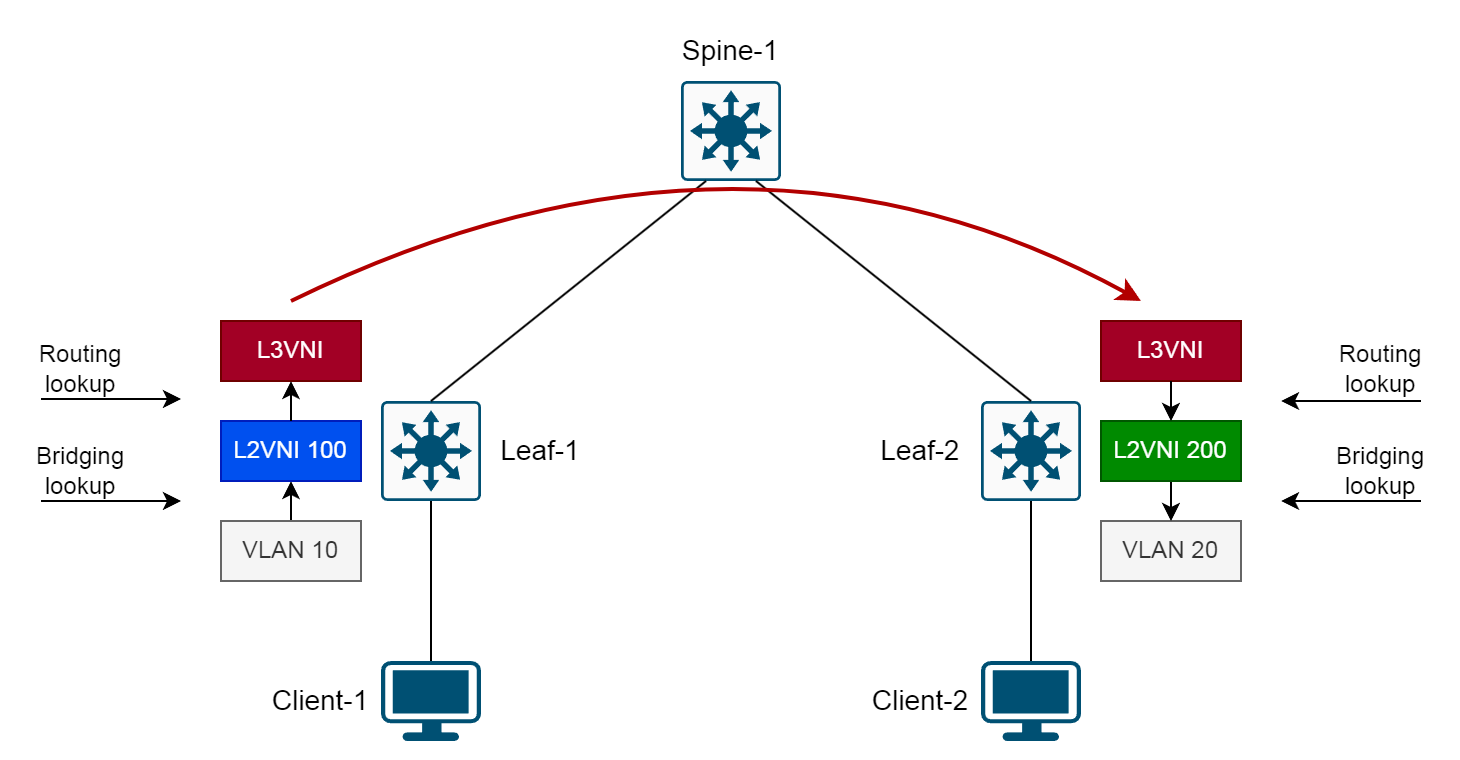

The diagram above was exported from draw.io. Its source (the exported page's mxGraphModel, read from the mxfile embedded in the PNG):
<mxGraphModel dx="1100" dy="902" grid="1" gridSize="10" guides="1" tooltips="1" connect="1" arrows="1" fold="1" page="1" pageScale="1" pageWidth="1169" pageHeight="827" math="0" shadow="0">
  <root>
    <mxCell id="0" />
    <mxCell id="1" parent="0" />
    <mxCell id="JpfQcqMSIuXmgoH3rSiw-1" value="" style="sketch=0;points=[[0.015,0.015,0],[0.985,0.015,0],[0.985,0.985,0],[0.015,0.985,0],[0.25,0,0],[0.5,0,0],[0.75,0,0],[1,0.25,0],[1,0.5,0],[1,0.75,0],[0.75,1,0],[0.5,1,0],[0.25,1,0],[0,0.75,0],[0,0.5,0],[0,0.25,0]];verticalLabelPosition=bottom;html=1;verticalAlign=top;aspect=fixed;align=center;pointerEvents=1;shape=mxgraph.cisco19.rect;prIcon=l3_switch;fillColor=#FAFAFA;strokeColor=#005073;" parent="1" vertex="1">
      <mxGeometry x="560" y="190" width="50" height="50" as="geometry" />
    </mxCell>
    <mxCell id="JpfQcqMSIuXmgoH3rSiw-3" value="" style="sketch=0;points=[[0.015,0.015,0],[0.985,0.015,0],[0.985,0.985,0],[0.015,0.985,0],[0.25,0,0],[0.5,0,0],[0.75,0,0],[1,0.25,0],[1,0.5,0],[1,0.75,0],[0.75,1,0],[0.5,1,0],[0.25,1,0],[0,0.75,0],[0,0.5,0],[0,0.25,0]];verticalLabelPosition=bottom;html=1;verticalAlign=top;aspect=fixed;align=center;pointerEvents=1;shape=mxgraph.cisco19.rect;prIcon=l3_switch;fillColor=#FAFAFA;strokeColor=#005073;" parent="1" vertex="1">
      <mxGeometry x="410" y="350" width="50" height="50" as="geometry" />
    </mxCell>
    <mxCell id="JpfQcqMSIuXmgoH3rSiw-4" value="" style="sketch=0;points=[[0.015,0.015,0],[0.985,0.015,0],[0.985,0.985,0],[0.015,0.985,0],[0.25,0,0],[0.5,0,0],[0.75,0,0],[1,0.25,0],[1,0.5,0],[1,0.75,0],[0.75,1,0],[0.5,1,0],[0.25,1,0],[0,0.75,0],[0,0.5,0],[0,0.25,0]];verticalLabelPosition=bottom;html=1;verticalAlign=top;aspect=fixed;align=center;pointerEvents=1;shape=mxgraph.cisco19.rect;prIcon=l3_switch;fillColor=#FAFAFA;strokeColor=#005073;" parent="1" vertex="1">
      <mxGeometry x="710" y="350" width="50" height="50" as="geometry" />
    </mxCell>
    <mxCell id="JpfQcqMSIuXmgoH3rSiw-6" value="Spine-1" style="text;strokeColor=none;align=center;fillColor=none;html=1;verticalAlign=middle;whiteSpace=wrap;rounded=0;fontSize=14;" parent="1" vertex="1">
      <mxGeometry x="555" y="160" width="60" height="30" as="geometry" />
    </mxCell>
    <mxCell id="JpfQcqMSIuXmgoH3rSiw-9" value="Leaf-1" style="text;strokeColor=none;align=center;fillColor=none;html=1;verticalAlign=middle;whiteSpace=wrap;rounded=0;fontSize=14;" parent="1" vertex="1">
      <mxGeometry x="460" y="360" width="60" height="30" as="geometry" />
    </mxCell>
    <mxCell id="JpfQcqMSIuXmgoH3rSiw-10" value="Leaf-2" style="text;strokeColor=none;align=center;fillColor=none;html=1;verticalAlign=middle;whiteSpace=wrap;rounded=0;fontSize=14;" parent="1" vertex="1">
      <mxGeometry x="650" y="360" width="60" height="30" as="geometry" />
    </mxCell>
    <mxCell id="JpfQcqMSIuXmgoH3rSiw-12" value="" style="endArrow=none;html=1;rounded=0;entryX=0.25;entryY=1;entryDx=0;entryDy=0;entryPerimeter=0;exitX=0.5;exitY=0;exitDx=0;exitDy=0;exitPerimeter=0;" parent="1" source="JpfQcqMSIuXmgoH3rSiw-3" target="JpfQcqMSIuXmgoH3rSiw-1" edge="1">
      <mxGeometry width="50" height="50" relative="1" as="geometry">
        <mxPoint x="540" y="330" as="sourcePoint" />
        <mxPoint x="590" y="280" as="targetPoint" />
      </mxGeometry>
    </mxCell>
    <mxCell id="JpfQcqMSIuXmgoH3rSiw-14" value="" style="endArrow=none;html=1;rounded=0;entryX=0.75;entryY=1;entryDx=0;entryDy=0;entryPerimeter=0;exitX=0.5;exitY=0;exitDx=0;exitDy=0;exitPerimeter=0;" parent="1" source="JpfQcqMSIuXmgoH3rSiw-4" target="JpfQcqMSIuXmgoH3rSiw-1" edge="1">
      <mxGeometry width="50" height="50" relative="1" as="geometry">
        <mxPoint x="443" y="370" as="sourcePoint" />
        <mxPoint x="593" y="260" as="targetPoint" />
      </mxGeometry>
    </mxCell>
    <mxCell id="JpfQcqMSIuXmgoH3rSiw-18" value="" style="points=[[0.03,0.03,0],[0.5,0,0],[0.97,0.03,0],[1,0.4,0],[0.97,0.745,0],[0.5,1,0],[0.03,0.745,0],[0,0.4,0]];verticalLabelPosition=bottom;sketch=0;html=1;verticalAlign=top;aspect=fixed;align=center;pointerEvents=1;shape=mxgraph.cisco19.workstation;fillColor=#005073;strokeColor=none;" parent="1" vertex="1">
      <mxGeometry x="410" y="480" width="50" height="40" as="geometry" />
    </mxCell>
    <mxCell id="JpfQcqMSIuXmgoH3rSiw-19" value="" style="points=[[0.03,0.03,0],[0.5,0,0],[0.97,0.03,0],[1,0.4,0],[0.97,0.745,0],[0.5,1,0],[0.03,0.745,0],[0,0.4,0]];verticalLabelPosition=bottom;sketch=0;html=1;verticalAlign=top;aspect=fixed;align=center;pointerEvents=1;shape=mxgraph.cisco19.workstation;fillColor=#005073;strokeColor=none;" parent="1" vertex="1">
      <mxGeometry x="710" y="480" width="50" height="40" as="geometry" />
    </mxCell>
    <mxCell id="JpfQcqMSIuXmgoH3rSiw-21" value="Client-1" style="text;strokeColor=none;align=center;fillColor=none;html=1;verticalAlign=middle;whiteSpace=wrap;rounded=0;fontSize=14;" parent="1" vertex="1">
      <mxGeometry x="350" y="485" width="60" height="30" as="geometry" />
    </mxCell>
    <mxCell id="JpfQcqMSIuXmgoH3rSiw-22" value="Client-2" style="text;strokeColor=none;align=center;fillColor=none;html=1;verticalAlign=middle;whiteSpace=wrap;rounded=0;fontSize=14;" parent="1" vertex="1">
      <mxGeometry x="650" y="485" width="60" height="30" as="geometry" />
    </mxCell>
    <mxCell id="JpfQcqMSIuXmgoH3rSiw-26" value="" style="endArrow=none;html=1;rounded=0;entryX=0.5;entryY=1;entryDx=0;entryDy=0;entryPerimeter=0;exitX=0.5;exitY=0;exitDx=0;exitDy=0;exitPerimeter=0;" parent="1" source="JpfQcqMSIuXmgoH3rSiw-18" target="JpfQcqMSIuXmgoH3rSiw-3" edge="1">
      <mxGeometry width="50" height="50" relative="1" as="geometry">
        <mxPoint x="458" y="360" as="sourcePoint" />
        <mxPoint x="883" y="250" as="targetPoint" />
      </mxGeometry>
    </mxCell>
    <mxCell id="JpfQcqMSIuXmgoH3rSiw-27" value="" style="endArrow=none;html=1;rounded=0;entryX=0.5;entryY=0;entryDx=0;entryDy=0;entryPerimeter=0;exitX=0.5;exitY=1;exitDx=0;exitDy=0;exitPerimeter=0;" parent="1" source="JpfQcqMSIuXmgoH3rSiw-4" target="JpfQcqMSIuXmgoH3rSiw-19" edge="1">
      <mxGeometry width="50" height="50" relative="1" as="geometry">
        <mxPoint x="468" y="370" as="sourcePoint" />
        <mxPoint x="893" y="260" as="targetPoint" />
      </mxGeometry>
    </mxCell>
    <mxCell id="mUHtCra_iJOdfHdgPW1A-14" style="edgeStyle=orthogonalEdgeStyle;rounded=0;orthogonalLoop=1;jettySize=auto;html=1;exitX=0.5;exitY=0;exitDx=0;exitDy=0;entryX=0.5;entryY=1;entryDx=0;entryDy=0;" parent="1" source="mUHtCra_iJOdfHdgPW1A-1" target="mUHtCra_iJOdfHdgPW1A-4" edge="1">
      <mxGeometry relative="1" as="geometry" />
    </mxCell>
    <mxCell id="mUHtCra_iJOdfHdgPW1A-1" value="VLAN 10" style="rounded=0;whiteSpace=wrap;html=1;fillColor=#f5f5f5;strokeColor=#666666;fontColor=#333333;" parent="1" vertex="1">
      <mxGeometry x="330" y="410" width="70" height="30" as="geometry" />
    </mxCell>
    <mxCell id="mUHtCra_iJOdfHdgPW1A-2" value="VLAN 20" style="rounded=0;whiteSpace=wrap;html=1;fillColor=#f5f5f5;strokeColor=#666666;fontColor=#333333;" parent="1" vertex="1">
      <mxGeometry x="770" y="410" width="70" height="30" as="geometry" />
    </mxCell>
    <mxCell id="mUHtCra_iJOdfHdgPW1A-4" value="L2VNI 100" style="rounded=0;whiteSpace=wrap;html=1;fillColor=#0050ef;strokeColor=#001DBC;fontColor=#ffffff;" parent="1" vertex="1">
      <mxGeometry x="330" y="360" width="70" height="30" as="geometry" />
    </mxCell>
    <mxCell id="mUHtCra_iJOdfHdgPW1A-7" value="L3VNI" style="rounded=0;whiteSpace=wrap;html=1;fillColor=#a20025;strokeColor=#6F0000;fontColor=#ffffff;" parent="1" vertex="1">
      <mxGeometry x="330" y="310" width="70" height="30" as="geometry" />
    </mxCell>
    <mxCell id="mUHtCra_iJOdfHdgPW1A-8" value="" style="endArrow=classic;html=1;rounded=0;entryX=0.5;entryY=1;entryDx=0;entryDy=0;exitX=0.5;exitY=0;exitDx=0;exitDy=0;" parent="1" source="mUHtCra_iJOdfHdgPW1A-4" target="mUHtCra_iJOdfHdgPW1A-7" edge="1">
      <mxGeometry width="50" height="50" relative="1" as="geometry">
        <mxPoint x="640" y="610" as="sourcePoint" />
        <mxPoint x="690" y="560" as="targetPoint" />
      </mxGeometry>
    </mxCell>
    <mxCell id="mUHtCra_iJOdfHdgPW1A-10" value="L3VNI" style="rounded=0;whiteSpace=wrap;html=1;fillColor=#a20025;strokeColor=#6F0000;fontColor=#ffffff;" parent="1" vertex="1">
      <mxGeometry x="770" y="310" width="70" height="30" as="geometry" />
    </mxCell>
    <mxCell id="mUHtCra_iJOdfHdgPW1A-15" style="edgeStyle=orthogonalEdgeStyle;rounded=0;orthogonalLoop=1;jettySize=auto;html=1;exitX=0.5;exitY=1;exitDx=0;exitDy=0;entryX=0.5;entryY=0;entryDx=0;entryDy=0;" parent="1" source="mUHtCra_iJOdfHdgPW1A-12" target="mUHtCra_iJOdfHdgPW1A-2" edge="1">
      <mxGeometry relative="1" as="geometry" />
    </mxCell>
    <mxCell id="mUHtCra_iJOdfHdgPW1A-12" value="L2VNI 200" style="rounded=0;whiteSpace=wrap;html=1;fillColor=#008a00;strokeColor=#005700;fontColor=#ffffff;" parent="1" vertex="1">
      <mxGeometry x="770" y="360" width="70" height="30" as="geometry" />
    </mxCell>
    <mxCell id="mUHtCra_iJOdfHdgPW1A-13" value="" style="endArrow=classic;html=1;rounded=0;entryX=0.5;entryY=0;entryDx=0;entryDy=0;exitX=0.5;exitY=1;exitDx=0;exitDy=0;" parent="1" source="mUHtCra_iJOdfHdgPW1A-10" target="mUHtCra_iJOdfHdgPW1A-12" edge="1">
      <mxGeometry width="50" height="50" relative="1" as="geometry">
        <mxPoint x="830" y="490" as="sourcePoint" />
        <mxPoint x="880" y="440" as="targetPoint" />
      </mxGeometry>
    </mxCell>
    <mxCell id="mUHtCra_iJOdfHdgPW1A-16" value="" style="endArrow=classic;html=1;rounded=0;curved=1;strokeWidth=2;fillColor=#e51400;strokeColor=#B20000;" parent="1" edge="1">
      <mxGeometry width="50" height="50" relative="1" as="geometry">
        <mxPoint x="365" y="300" as="sourcePoint" />
        <mxPoint x="790" y="300" as="targetPoint" />
        <Array as="points">
          <mxPoint x="590" y="190" />
        </Array>
      </mxGeometry>
    </mxCell>
    <mxCell id="mUHtCra_iJOdfHdgPW1A-17" value="" style="endArrow=classic;html=1;rounded=0;" parent="1" edge="1">
      <mxGeometry width="50" height="50" relative="1" as="geometry">
        <mxPoint x="240" y="400" as="sourcePoint" />
        <mxPoint x="310" y="400" as="targetPoint" />
      </mxGeometry>
    </mxCell>
    <mxCell id="mUHtCra_iJOdfHdgPW1A-18" value="Bridging lookup" style="text;strokeColor=none;align=center;fillColor=none;html=1;verticalAlign=middle;whiteSpace=wrap;rounded=0;" parent="1" vertex="1">
      <mxGeometry x="230" y="370" width="60" height="30" as="geometry" />
    </mxCell>
    <mxCell id="mUHtCra_iJOdfHdgPW1A-19" value="" style="endArrow=classic;html=1;rounded=0;" parent="1" edge="1">
      <mxGeometry width="50" height="50" relative="1" as="geometry">
        <mxPoint x="240" y="349" as="sourcePoint" />
        <mxPoint x="310" y="349" as="targetPoint" />
      </mxGeometry>
    </mxCell>
    <mxCell id="mUHtCra_iJOdfHdgPW1A-20" value="Routing lookup" style="text;strokeColor=none;align=center;fillColor=none;html=1;verticalAlign=middle;whiteSpace=wrap;rounded=0;" parent="1" vertex="1">
      <mxGeometry x="230" y="319" width="60" height="30" as="geometry" />
    </mxCell>
    <mxCell id="mUHtCra_iJOdfHdgPW1A-21" value="" style="endArrow=none;html=1;rounded=0;endFill=0;startArrow=classic;startFill=1;" parent="1" edge="1">
      <mxGeometry width="50" height="50" relative="1" as="geometry">
        <mxPoint x="860" y="400" as="sourcePoint" />
        <mxPoint x="930" y="400" as="targetPoint" />
      </mxGeometry>
    </mxCell>
    <mxCell id="mUHtCra_iJOdfHdgPW1A-22" value="Bridging lookup" style="text;strokeColor=none;align=center;fillColor=none;html=1;verticalAlign=middle;whiteSpace=wrap;rounded=0;" parent="1" vertex="1">
      <mxGeometry x="880" y="370" width="60" height="30" as="geometry" />
    </mxCell>
    <mxCell id="mUHtCra_iJOdfHdgPW1A-23" value="" style="endArrow=none;html=1;rounded=0;startArrow=classic;startFill=1;endFill=0;" parent="1" edge="1">
      <mxGeometry width="50" height="50" relative="1" as="geometry">
        <mxPoint x="860" y="350" as="sourcePoint" />
        <mxPoint x="930" y="350" as="targetPoint" />
      </mxGeometry>
    </mxCell>
    <mxCell id="mUHtCra_iJOdfHdgPW1A-24" value="Routing lookup" style="text;strokeColor=none;align=center;fillColor=none;html=1;verticalAlign=middle;whiteSpace=wrap;rounded=0;" parent="1" vertex="1">
      <mxGeometry x="880" y="319" width="60" height="30" as="geometry" />
    </mxCell>
  </root>
</mxGraphModel>